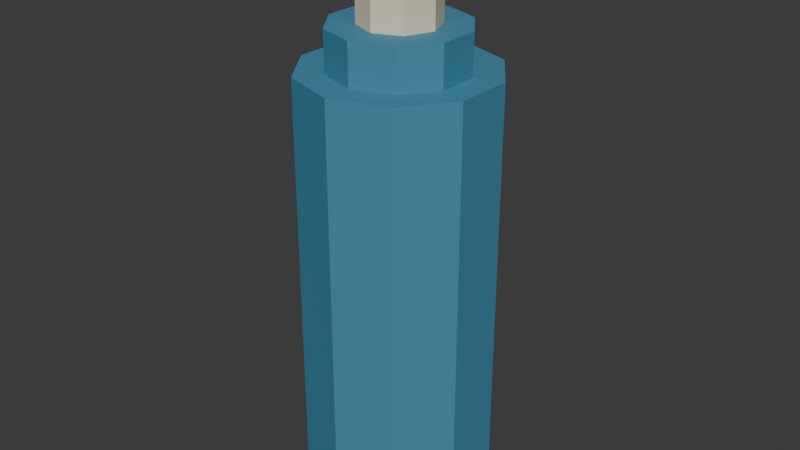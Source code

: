 # Source: set_tin_can_group.blend  (saved by Blender 5.2.45; exported with 4.5.12 LTS)
import bpy
from mathutils import Matrix  # noqa: F401  (used for matrix-valued properties, if any)

bpy.ops.wm.read_factory_settings(use_empty=True)
scene = bpy.context.scene
scene.name = 'Scene'

# ---- collections
col_collection = bpy.data.collections.new('Collection'); scene.collection.children.link(col_collection)

# ---- materials (node trees are filled in below, after node groups)
mat_set_tin_can_group_palette = bpy.data.materials.new('set_tin_can_group palette')

# ---- material node trees
mat_set_tin_can_group_palette.use_nodes = True; mat_set_tin_can_group_palette.node_tree.nodes.clear()
_N = mat_set_tin_can_group_palette.node_tree.nodes; _L = mat_set_tin_can_group_palette.node_tree.links
n0 = _N.new('ShaderNodeBsdfPrincipled'); n0.name = 'Principled BSDF'; n0.location = (-200, 100)
n0.inputs[2].default_value = 0.78
n0.inputs[10].default_value = 0.005
n1 = _N.new('ShaderNodeOutputMaterial'); n1.name = 'Material Output'; n1.location = (200, 100)
n2 = _N.new('ShaderNodeVertexColor'); n2.name = 'Color Attribute'; n2.location = (0, 0)
n2.layer_name = 'Color'
_L.new(n0.outputs[0], n1.inputs[0])
_L.new(n2.outputs[0], n0.inputs[0])
n1.is_active_output = True

# ---- world
world_world = bpy.data.worlds.new('World'); scene.world = world_world
world_world.use_nodes = True; world_world.node_tree.nodes.clear()
_N = world_world.node_tree.nodes; _L = world_world.node_tree.links
n0 = _N.new('ShaderNodeOutputWorld'); n0.name = 'World Output'; n0.location = (200, 100)
n1 = _N.new('ShaderNodeBackground'); n1.name = 'Background'; n1.location = (-200, 100)
n1.inputs[0].default_value = (0.05088, 0.05088, 0.05088, 1.0)
_L.new(n1.outputs[0], n0.inputs[0])
n0.is_active_output = True
world_world.color = (0.05088, 0.05088, 0.05088)
world_world.sun_shadow_jitter_overblur = 0.0

# ---- meshes
me_cylinder_368 = bpy.data.meshes.new('Cylinder.368')
me_cylinder_368.from_pydata([(0.0, 0.03, -0.064), (0.0, 0.03, 0.064), (0.01763, 0.02427, -0.064), (0.01763, 0.02427, 0.064), (0.02853, 0.009271, -0.064), (0.02853, 0.009271, 0.064), (0.02853, -0.009271, -0.064), (0.02853, -0.009271, 0.064), (0.01763, -0.02427, -0.064), (0.01763, -0.02427, 0.064), (0.0, -0.03, -0.064), (0.0, -0.03, 0.064), (-0.01763, -0.02427, -0.064), (-0.01763, -0.02427, 0.064), (-0.02853, -0.009271, -0.064), (-0.02853, -0.009271, 0.064), (-0.02853, 0.009271, -0.064), (-0.02853, 0.009271, 0.064), (-0.01763, 0.02427, -0.064), (-0.01763, 0.02427, 0.064), (0.0, 0.021, 0.0576), (0.0, 0.021, 0.0768), (0.01234, 0.01699, 0.0576), (0.01234, 0.01699, 0.0768), (0.01997, 0.006489, 0.0576), (0.01997, 0.006489, 0.0768), (0.01997, -0.006489, 0.0576), (0.01997, -0.006489, 0.0768), (0.01234, -0.01699, 0.0576), (0.01234, -0.01699, 0.0768), (0.0, -0.021, 0.0576), (0.0, -0.021, 0.0768), (-0.01234, -0.01699, 0.0576), (-0.01234, -0.01699, 0.0768), (-0.01997, -0.006489, 0.0576), (-0.01997, -0.006489, 0.0768), (-0.01997, 0.006489, 0.0576), (-0.01997, 0.006489, 0.0768), (-0.01234, 0.01699, 0.0576), (-0.01234, 0.01699, 0.0768), (0.0, 0.012, 0.0768), (0.0, 0.012, 0.096), (0.008485, 0.008485, 0.0768), (0.008485, 0.008485, 0.096), (0.012, 0.0, 0.0768), (0.012, 0.0, 0.096), (0.008485, -0.008485, 0.0768), (0.008485, -0.008485, 0.096), (0.0, -0.012, 0.0768), (0.0, -0.012, 0.096), (-0.008485, -0.008485, 0.0768), (-0.008485, -0.008485, 0.096), (-0.012, 0.0, 0.0768), (-0.012, 0.0, 0.096), (-0.008485, 0.008485, 0.0768), (-0.008485, 0.008485, 0.096)], [], [(0, 1, 3, 2), (2, 3, 5, 4), (4, 5, 7, 6), (6, 7, 9, 8), (8, 9, 11, 10), (10, 11, 13, 12), (12, 13, 15, 14), (14, 15, 17, 16), (3, 1, 19, 17, 15, 13, 11, 9, 7, 5), (16, 17, 19, 18), (18, 19, 1, 0), (0, 2, 4, 6, 8, 10, 12, 14, 16, 18), (20, 21, 23, 22), (22, 23, 25, 24), (24, 25, 27, 26), (26, 27, 29, 28), (28, 29, 31, 30), (30, 31, 33, 32), (32, 33, 35, 34), (34, 35, 37, 36), (23, 21, 39, 37, 35, 33, 31, 29, 27, 25), (36, 37, 39, 38), (38, 39, 21, 20), (20, 22, 24, 26, 28, 30, 32, 34, 36, 38), (40, 41, 43, 42), (42, 43, 45, 44), (44, 45, 47, 46), (46, 47, 49, 48), (48, 49, 51, 50), (50, 51, 53, 52), (43, 41, 55, 53, 51, 49, 47, 45), (52, 53, 55, 54), (54, 55, 41, 40), (40, 42, 44, 46, 48, 50, 52, 54)])
_uv = me_cylinder_368.uv_layers.new(name='UVMap')
_uv.uv.foreach_set('vector', [1.0, 0.5, 1.0, 1.0, 0.9, 1.0, 0.9, 0.5, 0.9, 0.5, 0.9, 1.0, 0.8, 1.0, 0.8, 0.5, 0.8, 0.5, 0.8, 1.0, 0.7, 1.0, 0.7, 0.5, 0.7, 0.5, 0.7, 1.0, 0.6, 1.0, 0.6, 0.5, 0.6, 0.5, 0.6, 1.0, 0.5, 1.0, 0.5, 0.5, 0.5, 0.5, 0.5, 1.0, 0.4, 1.0, 0.4, 0.5, 0.4, 0.5, 0.4, 1.0, 0.3, 1.0, 0.3, 0.5, 0.3, 0.5, 0.3, 1.0, 0.2, 1.0, 0.2, 0.5, 0.3911, 0.4442, 0.25, 0.49, 0.1089, 0.4442, 0.02175, 0.3242, 0.02175, 0.1758, 0.1089, 0.05584, 0.25, 0.01, 0.3911, 0.05584, 0.4783, 0.1758, 0.4783, 0.3242, 0.2, 0.5, 0.2, 1.0, 0.1, 1.0, 0.1, 0.5, 0.1, 0.5, 0.1, 1.0, -7.451e-08, 1.0, -7.451e-08, 0.5, 0.75, 0.49, 0.8911, 0.4442, 0.9783, 0.3242, 0.9783, 0.1758, 0.8911, 0.05584, 0.75, 0.01, 0.6089, 0.05584, 0.5217, 0.1758, 0.5217, 0.3242, 0.6089, 0.4442, 1.0, 0.5, 1.0, 1.0, 0.9, 1.0, 0.9, 0.5, 0.9, 0.5, 0.9, 1.0, 0.8, 1.0, 0.8, 0.5, 0.8, 0.5, 0.8, 1.0, 0.7, 1.0, 0.7, 0.5, 0.7, 0.5, 0.7, 1.0, 0.6, 1.0, 0.6, 0.5, 0.6, 0.5, 0.6, 1.0, 0.5, 1.0, 0.5, 0.5, 0.5, 0.5, 0.5, 1.0, 0.4, 1.0, 0.4, 0.5, 0.4, 0.5, 0.4, 1.0, 0.3, 1.0, 0.3, 0.5, 0.3, 0.5, 0.3, 1.0, 0.2, 1.0, 0.2, 0.5, 0.3911, 0.4442, 0.25, 0.49, 0.1089, 0.4442, 0.02175, 0.3242, 0.02175, 0.1758, 0.1089, 0.05584, 0.25, 0.01, 0.3911, 0.05584, 0.4783, 0.1758, 0.4783, 0.3242, 0.2, 0.5, 0.2, 1.0, 0.1, 1.0, 0.1, 0.5, 0.1, 0.5, 0.1, 1.0, -7.451e-08, 1.0, -7.451e-08, 0.5, 0.75, 0.49, 0.8911, 0.4442, 0.9783, 0.3242, 0.9783, 0.1758, 0.8911, 0.05584, 0.75, 0.01, 0.6089, 0.05584, 0.5217, 0.1758, 0.5217, 0.3242, 0.6089, 0.4442, 1.0, 0.5, 1.0, 1.0, 0.875, 1.0, 0.875, 0.5, 0.875, 0.5, 0.875, 1.0, 0.75, 1.0, 0.75, 0.5, 0.75, 0.5, 0.75, 1.0, 0.625, 1.0, 0.625, 0.5, 0.625, 0.5, 0.625, 1.0, 0.5, 1.0, 0.5, 0.5, 0.5, 0.5, 0.5, 1.0, 0.375, 1.0, 0.375, 0.5, 0.375, 0.5, 0.375, 1.0, 0.25, 1.0, 0.25, 0.5, 0.4197, 0.4197, 0.25, 0.49, 0.08029, 0.4197, 0.01, 0.25, 0.08029, 0.08029, 0.25, 0.01, 0.4197, 0.08029, 0.49, 0.25, 0.25, 0.5, 0.25, 1.0, 0.125, 1.0, 0.125, 0.5, 0.125, 0.5, 0.125, 1.0, 0.0, 1.0, 0.0, 0.5, 0.75, 0.49, 0.9197, 0.4197, 0.99, 0.25, 0.9197, 0.08029, 0.75, 0.01, 0.5803, 0.08029, 0.51, 0.25, 0.5803, 0.4197])
_ca = me_cylinder_368.color_attributes.new('Color', 'BYTE_COLOR', 'CORNER')
_ca.data.foreach_set('color', [0.05448, 0.2502, 0.3813, 1.0, 0.05448, 0.2502, 0.3813, 1.0, 0.05448, 0.2502, 0.3813, 1.0, 0.05448, 0.2502, 0.3813, 1.0, 0.05448, 0.2502, 0.3813, 1.0, 0.05448, 0.2502, 0.3813, 1.0, 0.05448, 0.2502, 0.3813, 1.0, 0.05448, 0.2502, 0.3813, 1.0, 0.05448, 0.2502, 0.3813, 1.0, 0.05448, 0.2502, 0.3813, 1.0, 0.05448, 0.2502, 0.3813, 1.0, 0.05448, 0.2502, 0.3813, 1.0, 0.05448, 0.2502, 0.3813, 1.0, 0.05448, 0.2502, 0.3813, 1.0, 0.05448, 0.2502, 0.3813, 1.0, 0.05448, 0.2502, 0.3813, 1.0, 0.05448, 0.2502, 0.3813, 1.0, 0.05448, 0.2502, 0.3813, 1.0, 0.05448, 0.2502, 0.3813, 1.0, 0.05448, 0.2502, 0.3813, 1.0, 0.05448, 0.2502, 0.3813, 1.0, 0.05448, 0.2502, 0.3813, 1.0, 0.05448, 0.2502, 0.3813, 1.0, 0.05448, 0.2502, 0.3813, 1.0, 0.05448, 0.2502, 0.3813, 1.0, 0.05448, 0.2502, 0.3813, 1.0, 0.05448, 0.2502, 0.3813, 1.0, 0.05448, 0.2502, 0.3813, 1.0, 0.05448, 0.2502, 0.3813, 1.0, 0.05448, 0.2502, 0.3813, 1.0, 0.05448, 0.2502, 0.3813, 1.0, 0.05448, 0.2502, 0.3813, 1.0, 0.05448, 0.2502, 0.3813, 1.0, 0.05448, 0.2502, 0.3813, 1.0, 0.05448, 0.2502, 0.3813, 1.0, 0.05448, 0.2502, 0.3813, 1.0, 0.05448, 0.2502, 0.3813, 1.0, 0.05448, 0.2502, 0.3813, 1.0, 0.05448, 0.2502, 0.3813, 1.0, 0.05448, 0.2502, 0.3813, 1.0, 0.05448, 0.2502, 0.3813, 1.0, 0.05448, 0.2502, 0.3813, 1.0, 0.05448, 0.2502, 0.3813, 1.0, 0.05448, 0.2502, 0.3813, 1.0, 0.05448, 0.2502, 0.3813, 1.0, 0.05448, 0.2502, 0.3813, 1.0, 0.05448, 0.2502, 0.3813, 1.0, 0.05448, 0.2502, 0.3813, 1.0, 0.05448, 0.2502, 0.3813, 1.0, 0.05448, 0.2502, 0.3813, 1.0, 0.05448, 0.2502, 0.3813, 1.0, 0.05448, 0.2502, 0.3813, 1.0, 0.05448, 0.2502, 0.3813, 1.0, 0.05448, 0.2502, 0.3813, 1.0, 0.05448, 0.2502, 0.3813, 1.0, 0.05448, 0.2502, 0.3813, 1.0, 0.05448, 0.2502, 0.3813, 1.0, 0.05448, 0.2502, 0.3813, 1.0, 0.05448, 0.2502, 0.3813, 1.0, 0.05448, 0.2502, 0.3813, 1.0, 0.05448, 0.2502, 0.3813, 1.0, 0.05448, 0.2502, 0.3813, 1.0, 0.05448, 0.2502, 0.3813, 1.0, 0.05448, 0.2502, 0.3813, 1.0, 0.05448, 0.2502, 0.3813, 1.0, 0.05448, 0.2502, 0.3813, 1.0, 0.05448, 0.2502, 0.3813, 1.0, 0.05448, 0.2502, 0.3813, 1.0, 0.05448, 0.2502, 0.3813, 1.0, 0.05448, 0.2502, 0.3813, 1.0, 0.05448, 0.2502, 0.3813, 1.0, 0.05448, 0.2502, 0.3813, 1.0, 0.05448, 0.2502, 0.3813, 1.0, 0.05448, 0.2502, 0.3813, 1.0, 0.05448, 0.2502, 0.3813, 1.0, 0.05448, 0.2502, 0.3813, 1.0, 0.05448, 0.2502, 0.3813, 1.0, 0.05448, 0.2502, 0.3813, 1.0, 0.05448, 0.2502, 0.3813, 1.0, 0.05448, 0.2502, 0.3813, 1.0, 0.05448, 0.2502, 0.3813, 1.0, 0.05448, 0.2502, 0.3813, 1.0, 0.05448, 0.2502, 0.3813, 1.0, 0.05448, 0.2502, 0.3813, 1.0, 0.05448, 0.2502, 0.3813, 1.0, 0.05448, 0.2502, 0.3813, 1.0, 0.05448, 0.2502, 0.3813, 1.0, 0.05448, 0.2502, 0.3813, 1.0, 0.05448, 0.2502, 0.3813, 1.0, 0.05448, 0.2502, 0.3813, 1.0, 0.05448, 0.2502, 0.3813, 1.0, 0.05448, 0.2502, 0.3813, 1.0, 0.05448, 0.2502, 0.3813, 1.0, 0.05448, 0.2502, 0.3813, 1.0, 0.05448, 0.2502, 0.3813, 1.0, 0.05448, 0.2502, 0.3813, 1.0, 0.05448, 0.2502, 0.3813, 1.0, 0.05448, 0.2502, 0.3813, 1.0, 0.05448, 0.2502, 0.3813, 1.0, 0.05448, 0.2502, 0.3813, 1.0, 0.05448, 0.2502, 0.3813, 1.0, 0.05448, 0.2502, 0.3813, 1.0, 0.05448, 0.2502, 0.3813, 1.0, 0.05448, 0.2502, 0.3813, 1.0, 0.05448, 0.2502, 0.3813, 1.0, 0.05448, 0.2502, 0.3813, 1.0, 0.05448, 0.2502, 0.3813, 1.0, 0.05448, 0.2502, 0.3813, 1.0, 0.05448, 0.2502, 0.3813, 1.0, 0.05448, 0.2502, 0.3813, 1.0, 0.05448, 0.2502, 0.3813, 1.0, 0.05448, 0.2502, 0.3813, 1.0, 0.05448, 0.2502, 0.3813, 1.0, 0.05448, 0.2502, 0.3813, 1.0, 0.05448, 0.2502, 0.3813, 1.0, 0.05448, 0.2502, 0.3813, 1.0, 0.05448, 0.2502, 0.3813, 1.0, 0.05448, 0.2502, 0.3813, 1.0, 0.05448, 0.2502, 0.3813, 1.0, 0.05448, 0.2502, 0.3813, 1.0, 0.7835, 0.7011, 0.5029, 1.0, 0.7835, 0.7011, 0.5029, 1.0, 0.7835, 0.7011, 0.5029, 1.0, 0.7835, 0.7011, 0.5029, 1.0, 0.7835, 0.7011, 0.5029, 1.0, 0.7835, 0.7011, 0.5029, 1.0, 0.7835, 0.7011, 0.5029, 1.0, 0.7835, 0.7011, 0.5029, 1.0, 0.7835, 0.7011, 0.5029, 1.0, 0.7835, 0.7011, 0.5029, 1.0, 0.7835, 0.7011, 0.5029, 1.0, 0.7835, 0.7011, 0.5029, 1.0, 0.7835, 0.7011, 0.5029, 1.0, 0.7835, 0.7011, 0.5029, 1.0, 0.7835, 0.7011, 0.5029, 1.0, 0.7835, 0.7011, 0.5029, 1.0, 0.7835, 0.7011, 0.5029, 1.0, 0.7835, 0.7011, 0.5029, 1.0, 0.7835, 0.7011, 0.5029, 1.0, 0.7835, 0.7011, 0.5029, 1.0, 0.7835, 0.7011, 0.5029, 1.0, 0.7835, 0.7011, 0.5029, 1.0, 0.7835, 0.7011, 0.5029, 1.0, 0.7835, 0.7011, 0.5029, 1.0, 0.7835, 0.7011, 0.5029, 1.0, 0.7835, 0.7011, 0.5029, 1.0, 0.7835, 0.7011, 0.5029, 1.0, 0.7835, 0.7011, 0.5029, 1.0, 0.7835, 0.7011, 0.5029, 1.0, 0.7835, 0.7011, 0.5029, 1.0, 0.7835, 0.7011, 0.5029, 1.0, 0.7835, 0.7011, 0.5029, 1.0, 0.7835, 0.7011, 0.5029, 1.0, 0.7835, 0.7011, 0.5029, 1.0, 0.7835, 0.7011, 0.5029, 1.0, 0.7835, 0.7011, 0.5029, 1.0, 0.7835, 0.7011, 0.5029, 1.0, 0.7835, 0.7011, 0.5029, 1.0, 0.7835, 0.7011, 0.5029, 1.0, 0.7835, 0.7011, 0.5029, 1.0, 0.7835, 0.7011, 0.5029, 1.0, 0.7835, 0.7011, 0.5029, 1.0, 0.7835, 0.7011, 0.5029, 1.0, 0.7835, 0.7011, 0.5029, 1.0, 0.7835, 0.7011, 0.5029, 1.0, 0.7835, 0.7011, 0.5029, 1.0, 0.7835, 0.7011, 0.5029, 1.0, 0.7835, 0.7011, 0.5029, 1.0])
me_cylinder_368.materials.append(mat_set_tin_can_group_palette)
me_cylinder_368.update()

# ---- objects
ob_set_tin_can_group = bpy.data.objects.new('set_tin_can_group', me_cylinder_368)

# ---- transforms, parenting, visibility, modifiers, constraints
ob_set_tin_can_group.location = (-0.04, 0.0, 0.064)

# ---- collection membership
col_collection.objects.link(ob_set_tin_can_group)

# ---- scene / render settings (as saved in the file)
scene.frame_start = 1; scene.frame_end = 250; scene.frame_set(1)
scene.render.engine = 'BLENDER_EEVEE_NEXT'
scene.render.bake_bias = 0.0
scene.render.bake_samples = 0
scene.render.compositor_device = 'GPU'
scene.eevee.use_volume_custom_range = False
scene.eevee.fast_gi_thickness_near = 0.1
scene.eevee.fast_gi_thickness_far = 0.0
scene.eevee.ray_tracing_options.screen_trace_thickness = 0.1
bpy.context.view_layer.update()

# ---- added for rendering (the .blend has no active camera and no usable light): camera, sun
cam_auto = bpy.data.cameras.new('AutoCamera')
cam_auto.lens = 50.0
cam_auto.sensor_width = 36.0
cam_auto.clip_end = 1000.0
ob_auto_camera = bpy.data.objects.new('AutoCamera', cam_auto)
scene.collection.objects.link(ob_auto_camera)
ob_auto_camera.location = (0.145045, -0.222054, 0.228036)
ob_auto_camera.rotation_euler = (1.09748, -7.21219e-08, 0.694738)
scene.camera = ob_auto_camera
light_auto_sun = bpy.data.lights.new('AutoSun', 'SUN')
light_auto_sun.energy = 3.0
light_auto_sun.angle = 0.0523599
ob_auto_sun = bpy.data.objects.new('AutoSun', light_auto_sun)
scene.collection.objects.link(ob_auto_sun)
ob_auto_sun.rotation_euler = (0.872665, 0.174533, 0.523599)
bpy.context.view_layer.update()

